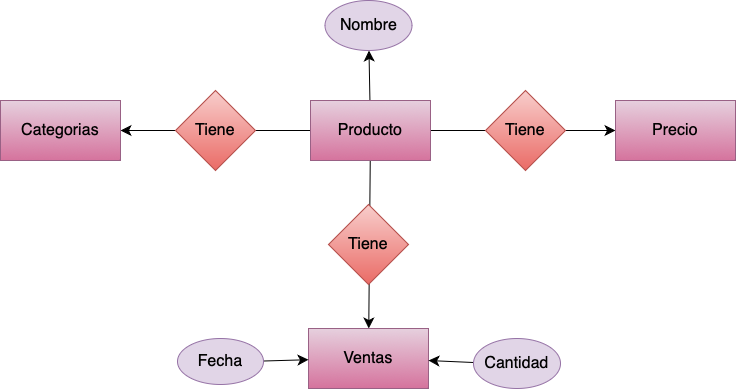

The diagram above was exported from draw.io. Its source (the exported page's mxGraphModel, read from the mxfile embedded in the PNG):
<mxGraphModel dx="1223" dy="959" grid="0" gridSize="10" guides="1" tooltips="1" connect="1" arrows="1" fold="1" page="0" pageScale="1" pageWidth="1169" pageHeight="1654" math="0" shadow="0">
  <root>
    <mxCell id="0" />
    <mxCell id="1" parent="0" />
    <mxCell id="X8Ib6s0zFMiU1WX1f5Ly-12" style="edgeStyle=none;curved=1;rounded=0;orthogonalLoop=1;jettySize=auto;html=1;fontSize=12;startSize=8;endSize=8;" edge="1" parent="1" source="X8Ib6s0zFMiU1WX1f5Ly-1" target="X8Ib6s0zFMiU1WX1f5Ly-11">
      <mxGeometry relative="1" as="geometry" />
    </mxCell>
    <mxCell id="X8Ib6s0zFMiU1WX1f5Ly-13" style="edgeStyle=none;curved=1;rounded=0;orthogonalLoop=1;jettySize=auto;html=1;fontSize=12;startSize=8;endSize=8;" edge="1" parent="1" source="X8Ib6s0zFMiU1WX1f5Ly-1" target="X8Ib6s0zFMiU1WX1f5Ly-7">
      <mxGeometry relative="1" as="geometry" />
    </mxCell>
    <mxCell id="X8Ib6s0zFMiU1WX1f5Ly-14" style="edgeStyle=none;curved=1;rounded=0;orthogonalLoop=1;jettySize=auto;html=1;fontSize=12;startSize=8;endSize=8;" edge="1" parent="1" source="X8Ib6s0zFMiU1WX1f5Ly-1" target="X8Ib6s0zFMiU1WX1f5Ly-3">
      <mxGeometry relative="1" as="geometry" />
    </mxCell>
    <mxCell id="X8Ib6s0zFMiU1WX1f5Ly-15" style="edgeStyle=none;curved=1;rounded=0;orthogonalLoop=1;jettySize=auto;html=1;fontSize=12;startSize=8;endSize=8;" edge="1" parent="1" source="X8Ib6s0zFMiU1WX1f5Ly-1" target="X8Ib6s0zFMiU1WX1f5Ly-8">
      <mxGeometry relative="1" as="geometry" />
    </mxCell>
    <mxCell id="X8Ib6s0zFMiU1WX1f5Ly-1" value="Producto" style="rounded=0;whiteSpace=wrap;html=1;fontSize=16;fillColor=#e6d0de;strokeColor=#996185;gradientColor=#d5739d;" vertex="1" parent="1">
      <mxGeometry x="140" y="-245" width="120" height="60" as="geometry" />
    </mxCell>
    <mxCell id="X8Ib6s0zFMiU1WX1f5Ly-2" value="Tiene" style="rhombus;whiteSpace=wrap;html=1;fontSize=16;fillColor=#f8cecc;gradientColor=#ea6b66;strokeColor=#b85450;" vertex="1" parent="1">
      <mxGeometry x="315" y="-255" width="80" height="80" as="geometry" />
    </mxCell>
    <mxCell id="X8Ib6s0zFMiU1WX1f5Ly-3" value="Precio" style="rounded=0;whiteSpace=wrap;html=1;fontSize=16;fillColor=#e6d0de;strokeColor=#996185;gradientColor=#d5739d;" vertex="1" parent="1">
      <mxGeometry x="445" y="-245" width="120" height="60" as="geometry" />
    </mxCell>
    <mxCell id="X8Ib6s0zFMiU1WX1f5Ly-4" value="Tiene" style="rhombus;whiteSpace=wrap;html=1;fontSize=16;fillColor=#f8cecc;gradientColor=#ea6b66;strokeColor=#b85450;" vertex="1" parent="1">
      <mxGeometry x="158" y="-141" width="80" height="80" as="geometry" />
    </mxCell>
    <mxCell id="X8Ib6s0zFMiU1WX1f5Ly-5" value="Tiene" style="rhombus;whiteSpace=wrap;html=1;fontSize=16;fillColor=#f8cecc;gradientColor=#ea6b66;strokeColor=#b85450;" vertex="1" parent="1">
      <mxGeometry x="5" y="-255" width="80" height="80" as="geometry" />
    </mxCell>
    <mxCell id="X8Ib6s0zFMiU1WX1f5Ly-7" value="Categorias" style="rounded=0;whiteSpace=wrap;html=1;fontSize=16;fillColor=#e6d0de;strokeColor=#996185;gradientColor=#d5739d;" vertex="1" parent="1">
      <mxGeometry x="-170" y="-245" width="120" height="60" as="geometry" />
    </mxCell>
    <mxCell id="X8Ib6s0zFMiU1WX1f5Ly-8" value="Ventas" style="rounded=0;whiteSpace=wrap;html=1;fontSize=16;fillColor=#e6d0de;strokeColor=#996185;gradientColor=#d5739d;" vertex="1" parent="1">
      <mxGeometry x="138" y="-17" width="120" height="60" as="geometry" />
    </mxCell>
    <mxCell id="X8Ib6s0zFMiU1WX1f5Ly-17" style="edgeStyle=none;curved=1;rounded=0;orthogonalLoop=1;jettySize=auto;html=1;fontSize=12;startSize=8;endSize=8;" edge="1" parent="1" source="X8Ib6s0zFMiU1WX1f5Ly-9" target="X8Ib6s0zFMiU1WX1f5Ly-8">
      <mxGeometry relative="1" as="geometry" />
    </mxCell>
    <mxCell id="X8Ib6s0zFMiU1WX1f5Ly-9" value="Cantidad" style="ellipse;whiteSpace=wrap;html=1;fontSize=16;fillColor=#e1d5e7;strokeColor=#9673a6;" vertex="1" parent="1">
      <mxGeometry x="303" y="-7" width="87" height="50" as="geometry" />
    </mxCell>
    <mxCell id="X8Ib6s0zFMiU1WX1f5Ly-16" style="edgeStyle=none;curved=1;rounded=0;orthogonalLoop=1;jettySize=auto;html=1;fontSize=12;startSize=8;endSize=8;" edge="1" parent="1" source="X8Ib6s0zFMiU1WX1f5Ly-10" target="X8Ib6s0zFMiU1WX1f5Ly-8">
      <mxGeometry relative="1" as="geometry" />
    </mxCell>
    <mxCell id="X8Ib6s0zFMiU1WX1f5Ly-10" value="Fecha" style="ellipse;whiteSpace=wrap;html=1;fontSize=16;fillColor=#e1d5e7;strokeColor=#9673a6;" vertex="1" parent="1">
      <mxGeometry x="7" y="-7" width="86" height="46" as="geometry" />
    </mxCell>
    <mxCell id="X8Ib6s0zFMiU1WX1f5Ly-11" value="Nombre" style="ellipse;whiteSpace=wrap;html=1;fontSize=16;fillColor=#e1d5e7;strokeColor=#9673a6;" vertex="1" parent="1">
      <mxGeometry x="154.5" y="-345" width="87" height="50" as="geometry" />
    </mxCell>
  </root>
</mxGraphModel>